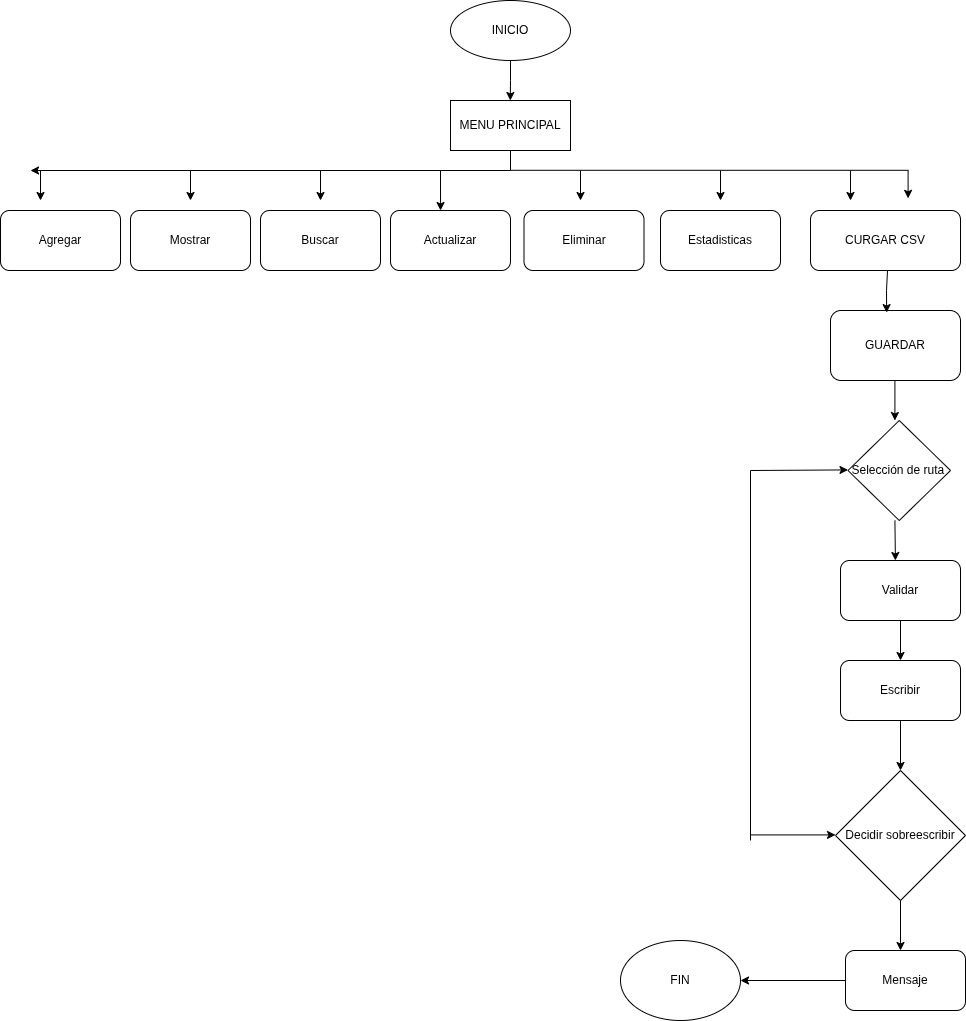

The diagram above was exported from draw.io. Its source (the exported page's mxGraphModel, read from the mxfile embedded in the PNG):
<mxGraphModel dx="2427" dy="3271" grid="1" gridSize="10" guides="1" tooltips="1" connect="1" arrows="1" fold="1" page="1" pageScale="1" pageWidth="827" pageHeight="1169" math="0" shadow="0">
  <root>
    <mxCell id="0" />
    <mxCell id="1" parent="0" />
    <mxCell id="dtSeKC7ahudXLGt2io2q-4" style="edgeStyle=orthogonalEdgeStyle;rounded=0;orthogonalLoop=1;jettySize=auto;html=1;exitX=0.5;exitY=1;exitDx=0;exitDy=0;" edge="1" parent="1" source="dtSeKC7ahudXLGt2io2q-1">
      <mxGeometry relative="1" as="geometry">
        <mxPoint x="399.7931034482758" y="-2230" as="targetPoint" />
      </mxGeometry>
    </mxCell>
    <mxCell id="dtSeKC7ahudXLGt2io2q-1" value="INICIO" style="ellipse;whiteSpace=wrap;html=1;" vertex="1" parent="1">
      <mxGeometry x="340" y="-2330" width="120" height="60" as="geometry" />
    </mxCell>
    <mxCell id="dtSeKC7ahudXLGt2io2q-15" style="edgeStyle=orthogonalEdgeStyle;rounded=0;orthogonalLoop=1;jettySize=auto;html=1;exitX=0.5;exitY=1;exitDx=0;exitDy=0;entryX=0.851;entryY=-0.036;entryDx=0;entryDy=0;entryPerimeter=0;" edge="1" parent="1" source="dtSeKC7ahudXLGt2io2q-5">
      <mxGeometry relative="1" as="geometry">
        <mxPoint x="797.5900000000001" y="-2132.16" as="targetPoint" />
        <mxPoint x="369.94" y="-2190" as="sourcePoint" />
        <Array as="points">
          <mxPoint x="798" y="-2160.16" />
        </Array>
      </mxGeometry>
    </mxCell>
    <mxCell id="dtSeKC7ahudXLGt2io2q-7" value="CURGAR CSV" style="rounded=1;whiteSpace=wrap;html=1;" vertex="1" parent="1">
      <mxGeometry x="700" y="-2120" width="150" height="60" as="geometry" />
    </mxCell>
    <mxCell id="dtSeKC7ahudXLGt2io2q-8" value="Estadisticas" style="rounded=1;whiteSpace=wrap;html=1;" vertex="1" parent="1">
      <mxGeometry x="550" y="-2120" width="120" height="60" as="geometry" />
    </mxCell>
    <mxCell id="dtSeKC7ahudXLGt2io2q-9" value="Eliminar" style="rounded=1;whiteSpace=wrap;html=1;" vertex="1" parent="1">
      <mxGeometry x="413.5" y="-2120" width="120" height="60" as="geometry" />
    </mxCell>
    <mxCell id="dtSeKC7ahudXLGt2io2q-10" value="Actualizar" style="rounded=1;whiteSpace=wrap;html=1;" vertex="1" parent="1">
      <mxGeometry x="280" y="-2120" width="120" height="60" as="geometry" />
    </mxCell>
    <mxCell id="dtSeKC7ahudXLGt2io2q-11" value="Buscar" style="rounded=1;whiteSpace=wrap;html=1;" vertex="1" parent="1">
      <mxGeometry x="150" y="-2120" width="120" height="60" as="geometry" />
    </mxCell>
    <mxCell id="dtSeKC7ahudXLGt2io2q-12" value="Mostrar" style="rounded=1;whiteSpace=wrap;html=1;" vertex="1" parent="1">
      <mxGeometry x="20" y="-2120" width="120" height="60" as="geometry" />
    </mxCell>
    <mxCell id="dtSeKC7ahudXLGt2io2q-13" value="Agregar" style="rounded=1;whiteSpace=wrap;html=1;" vertex="1" parent="1">
      <mxGeometry x="-110" y="-2120" width="120" height="60" as="geometry" />
    </mxCell>
    <mxCell id="dtSeKC7ahudXLGt2io2q-16" value="" style="endArrow=classic;html=1;rounded=0;" edge="1" parent="1">
      <mxGeometry width="50" height="50" relative="1" as="geometry">
        <mxPoint x="80" y="-2160" as="sourcePoint" />
        <mxPoint x="80" y="-2130" as="targetPoint" />
      </mxGeometry>
    </mxCell>
    <mxCell id="dtSeKC7ahudXLGt2io2q-17" value="" style="endArrow=classic;html=1;rounded=0;" edge="1" parent="1">
      <mxGeometry width="50" height="50" relative="1" as="geometry">
        <mxPoint x="-70" y="-2160" as="sourcePoint" />
        <mxPoint x="-70" y="-2130" as="targetPoint" />
      </mxGeometry>
    </mxCell>
    <mxCell id="dtSeKC7ahudXLGt2io2q-18" value="" style="endArrow=classic;html=1;rounded=0;" edge="1" parent="1">
      <mxGeometry width="50" height="50" relative="1" as="geometry">
        <mxPoint x="400" y="-2160" as="sourcePoint" />
        <mxPoint x="-80" y="-2160" as="targetPoint" />
      </mxGeometry>
    </mxCell>
    <mxCell id="dtSeKC7ahudXLGt2io2q-19" value="" style="endArrow=classic;html=1;rounded=0;" edge="1" parent="1">
      <mxGeometry width="50" height="50" relative="1" as="geometry">
        <mxPoint x="210" y="-2160" as="sourcePoint" />
        <mxPoint x="210" y="-2130" as="targetPoint" />
      </mxGeometry>
    </mxCell>
    <mxCell id="dtSeKC7ahudXLGt2io2q-20" value="" style="endArrow=classic;html=1;rounded=0;" edge="1" parent="1">
      <mxGeometry width="50" height="50" relative="1" as="geometry">
        <mxPoint x="610" y="-2160" as="sourcePoint" />
        <mxPoint x="610" y="-2130" as="targetPoint" />
      </mxGeometry>
    </mxCell>
    <mxCell id="dtSeKC7ahudXLGt2io2q-21" value="" style="endArrow=classic;html=1;rounded=0;" edge="1" parent="1">
      <mxGeometry width="50" height="50" relative="1" as="geometry">
        <mxPoint x="740" y="-2160" as="sourcePoint" />
        <mxPoint x="740" y="-2130" as="targetPoint" />
      </mxGeometry>
    </mxCell>
    <mxCell id="dtSeKC7ahudXLGt2io2q-22" value="" style="endArrow=classic;html=1;rounded=0;" edge="1" parent="1">
      <mxGeometry width="50" height="50" relative="1" as="geometry">
        <mxPoint x="470" y="-2160" as="sourcePoint" />
        <mxPoint x="470" y="-2130" as="targetPoint" />
      </mxGeometry>
    </mxCell>
    <mxCell id="dtSeKC7ahudXLGt2io2q-23" value="" style="endArrow=classic;html=1;rounded=0;entryX=0.417;entryY=0;entryDx=0;entryDy=0;entryPerimeter=0;" edge="1" parent="1" target="dtSeKC7ahudXLGt2io2q-10">
      <mxGeometry width="50" height="50" relative="1" as="geometry">
        <mxPoint x="330" y="-2160" as="sourcePoint" />
        <mxPoint x="380" y="-2200" as="targetPoint" />
      </mxGeometry>
    </mxCell>
    <mxCell id="dtSeKC7ahudXLGt2io2q-5" value="MENU PRINCIPAL" style="rounded=0;whiteSpace=wrap;html=1;" vertex="1" parent="1">
      <mxGeometry x="340" y="-2230" width="120" height="50" as="geometry" />
    </mxCell>
    <mxCell id="dtSeKC7ahudXLGt2io2q-25" value="GUARDAR" style="rounded=1;whiteSpace=wrap;html=1;" vertex="1" parent="1">
      <mxGeometry x="720" y="-2020" width="130" height="70" as="geometry" />
    </mxCell>
    <mxCell id="dtSeKC7ahudXLGt2io2q-26" value="" style="endArrow=classic;html=1;rounded=0;entryX=0.432;entryY=0.03;entryDx=0;entryDy=0;entryPerimeter=0;" edge="1" parent="1" target="dtSeKC7ahudXLGt2io2q-25">
      <mxGeometry width="50" height="50" relative="1" as="geometry">
        <mxPoint x="777" y="-2060" as="sourcePoint" />
        <mxPoint x="777" y="-2020" as="targetPoint" />
        <Array as="points">
          <mxPoint x="776" y="-2040" />
        </Array>
      </mxGeometry>
    </mxCell>
    <mxCell id="dtSeKC7ahudXLGt2io2q-27" value="" style="endArrow=classic;html=1;rounded=0;" edge="1" parent="1">
      <mxGeometry width="50" height="50" relative="1" as="geometry">
        <mxPoint x="784.41" y="-1950" as="sourcePoint" />
        <mxPoint x="784.41" y="-1910" as="targetPoint" />
      </mxGeometry>
    </mxCell>
    <mxCell id="dtSeKC7ahudXLGt2io2q-29" value="Selección de ruta&amp;nbsp;" style="rhombus;whiteSpace=wrap;html=1;" vertex="1" parent="1">
      <mxGeometry x="737.5" y="-1910" width="102.5" height="100" as="geometry" />
    </mxCell>
    <mxCell id="dtSeKC7ahudXLGt2io2q-30" value="" style="endArrow=classic;html=1;rounded=0;" edge="1" parent="1">
      <mxGeometry width="50" height="50" relative="1" as="geometry">
        <mxPoint x="784.41" y="-1810" as="sourcePoint" />
        <mxPoint x="784.91" y="-1770" as="targetPoint" />
      </mxGeometry>
    </mxCell>
    <mxCell id="dtSeKC7ahudXLGt2io2q-31" value="Validar" style="rounded=1;whiteSpace=wrap;html=1;" vertex="1" parent="1">
      <mxGeometry x="730" y="-1770" width="120" height="60" as="geometry" />
    </mxCell>
    <mxCell id="dtSeKC7ahudXLGt2io2q-32" value="Escribir" style="rounded=1;whiteSpace=wrap;html=1;" vertex="1" parent="1">
      <mxGeometry x="730" y="-1670" width="120" height="60" as="geometry" />
    </mxCell>
    <mxCell id="dtSeKC7ahudXLGt2io2q-33" value="" style="endArrow=classic;html=1;rounded=0;" edge="1" parent="1">
      <mxGeometry width="50" height="50" relative="1" as="geometry">
        <mxPoint x="790" y="-1610" as="sourcePoint" />
        <mxPoint x="790" y="-1560" as="targetPoint" />
      </mxGeometry>
    </mxCell>
    <mxCell id="dtSeKC7ahudXLGt2io2q-34" value="" style="endArrow=classic;html=1;rounded=0;" edge="1" parent="1">
      <mxGeometry width="50" height="50" relative="1" as="geometry">
        <mxPoint x="790" y="-1710" as="sourcePoint" />
        <mxPoint x="790" y="-1670" as="targetPoint" />
      </mxGeometry>
    </mxCell>
    <mxCell id="dtSeKC7ahudXLGt2io2q-37" value="Decidir sobreescribir" style="rhombus;whiteSpace=wrap;html=1;" vertex="1" parent="1">
      <mxGeometry x="725" y="-1560" width="130" height="130" as="geometry" />
    </mxCell>
    <mxCell id="dtSeKC7ahudXLGt2io2q-39" value="" style="endArrow=classic;html=1;rounded=0;" edge="1" parent="1">
      <mxGeometry width="50" height="50" relative="1" as="geometry">
        <mxPoint x="790" y="-1430" as="sourcePoint" />
        <mxPoint x="790" y="-1380" as="targetPoint" />
      </mxGeometry>
    </mxCell>
    <mxCell id="dtSeKC7ahudXLGt2io2q-40" value="Mensaje" style="rounded=1;whiteSpace=wrap;html=1;" vertex="1" parent="1">
      <mxGeometry x="735" y="-1380" width="120" height="60" as="geometry" />
    </mxCell>
    <mxCell id="dtSeKC7ahudXLGt2io2q-42" value="" style="endArrow=classic;html=1;rounded=0;" edge="1" parent="1">
      <mxGeometry width="50" height="50" relative="1" as="geometry">
        <mxPoint x="640" y="-1495.59" as="sourcePoint" />
        <mxPoint x="725" y="-1495.59" as="targetPoint" />
      </mxGeometry>
    </mxCell>
    <mxCell id="dtSeKC7ahudXLGt2io2q-44" value="" style="endArrow=none;html=1;rounded=0;" edge="1" parent="1">
      <mxGeometry width="50" height="50" relative="1" as="geometry">
        <mxPoint x="640" y="-1490" as="sourcePoint" />
        <mxPoint x="640" y="-1860" as="targetPoint" />
      </mxGeometry>
    </mxCell>
    <mxCell id="dtSeKC7ahudXLGt2io2q-45" value="" style="endArrow=classic;html=1;rounded=0;entryX=0;entryY=0.5;entryDx=0;entryDy=0;" edge="1" parent="1">
      <mxGeometry width="50" height="50" relative="1" as="geometry">
        <mxPoint x="640" y="-1860" as="sourcePoint" />
        <mxPoint x="737.5" y="-1860.59" as="targetPoint" />
      </mxGeometry>
    </mxCell>
    <mxCell id="dtSeKC7ahudXLGt2io2q-46" value="FIN" style="ellipse;whiteSpace=wrap;html=1;" vertex="1" parent="1">
      <mxGeometry x="510" y="-1390" width="120" height="80" as="geometry" />
    </mxCell>
    <mxCell id="dtSeKC7ahudXLGt2io2q-47" value="" style="endArrow=classic;html=1;rounded=0;" edge="1" parent="1">
      <mxGeometry width="50" height="50" relative="1" as="geometry">
        <mxPoint x="735" y="-1350" as="sourcePoint" />
        <mxPoint x="630" y="-1350" as="targetPoint" />
      </mxGeometry>
    </mxCell>
  </root>
</mxGraphModel>